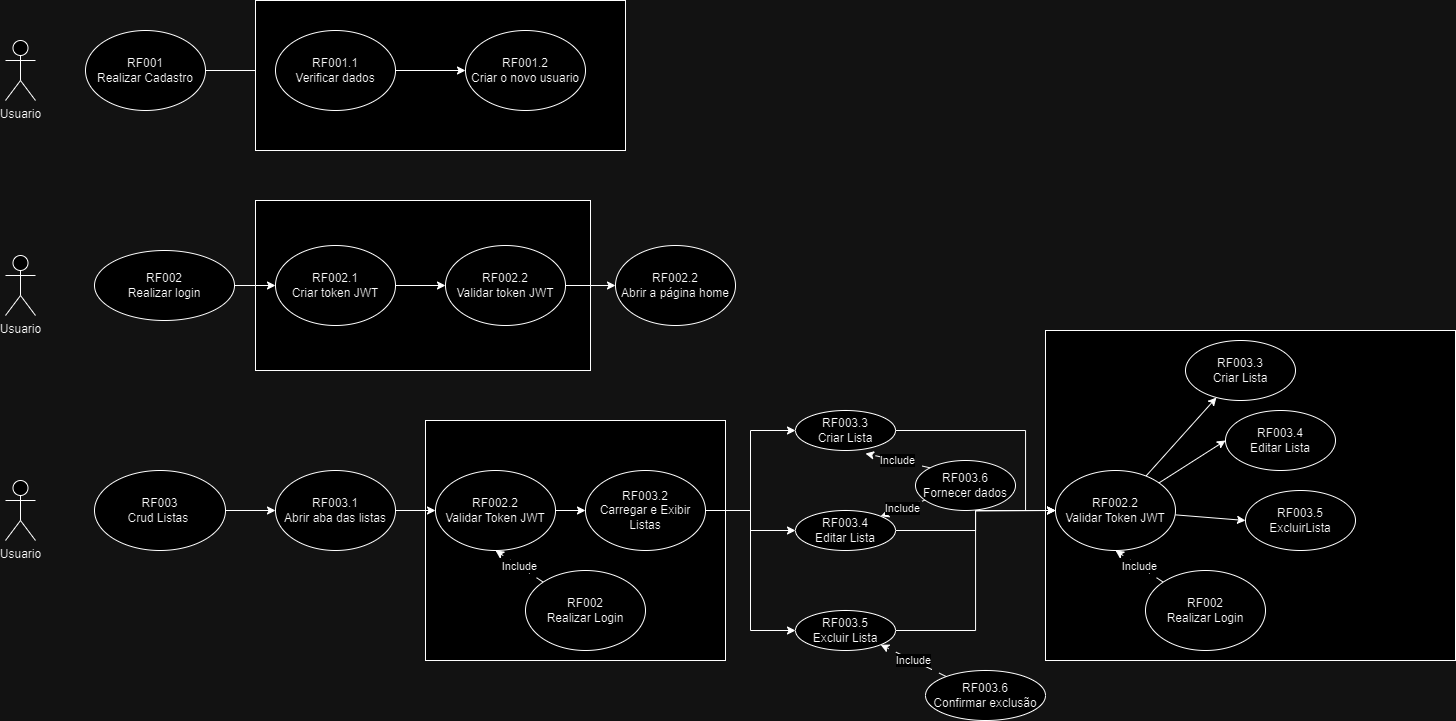

The diagram above was exported from draw.io. Its source (the exported page's mxGraphModel, read from the mxfile embedded in the PNG):
<mxGraphModel dx="1639" dy="898" grid="1" gridSize="10" guides="1" tooltips="1" connect="1" arrows="1" fold="1" page="1" pageScale="1" pageWidth="827" pageHeight="1169" math="0" shadow="0">
  <root>
    <mxCell id="0" />
    <mxCell id="1" parent="0" />
    <mxCell id="t90m8X5xbPKUmJk8AkiH-28" value="" style="rounded=0;whiteSpace=wrap;html=1;" vertex="1" parent="1">
      <mxGeometry x="470" y="430" width="300" height="240" as="geometry" />
    </mxCell>
    <mxCell id="t90m8X5xbPKUmJk8AkiH-1" value="Usuario" style="shape=umlActor;verticalLabelPosition=bottom;verticalAlign=top;html=1;" vertex="1" parent="1">
      <mxGeometry x="50" y="265" width="30" height="60" as="geometry" />
    </mxCell>
    <mxCell id="t90m8X5xbPKUmJk8AkiH-8" value="" style="rounded=0;whiteSpace=wrap;html=1;" vertex="1" parent="1">
      <mxGeometry x="300" y="210" width="335" height="170" as="geometry" />
    </mxCell>
    <mxCell id="t90m8X5xbPKUmJk8AkiH-10" style="edgeStyle=orthogonalEdgeStyle;rounded=0;orthogonalLoop=1;jettySize=auto;html=1;entryX=0;entryY=0.5;entryDx=0;entryDy=0;" edge="1" parent="1" source="t90m8X5xbPKUmJk8AkiH-2" target="t90m8X5xbPKUmJk8AkiH-9">
      <mxGeometry relative="1" as="geometry" />
    </mxCell>
    <mxCell id="t90m8X5xbPKUmJk8AkiH-2" value="&lt;div&gt;RF002&lt;/div&gt;Realizar login" style="ellipse;whiteSpace=wrap;html=1;" vertex="1" parent="1">
      <mxGeometry x="139" y="260" width="140" height="70" as="geometry" />
    </mxCell>
    <mxCell id="t90m8X5xbPKUmJk8AkiH-25" style="edgeStyle=orthogonalEdgeStyle;rounded=0;orthogonalLoop=1;jettySize=auto;html=1;exitX=1;exitY=0.5;exitDx=0;exitDy=0;entryX=0;entryY=0.5;entryDx=0;entryDy=0;" edge="1" parent="1" source="t90m8X5xbPKUmJk8AkiH-9" target="t90m8X5xbPKUmJk8AkiH-24">
      <mxGeometry relative="1" as="geometry" />
    </mxCell>
    <mxCell id="t90m8X5xbPKUmJk8AkiH-9" value="&lt;div&gt;RF002.1&lt;/div&gt;Criar token JWT" style="ellipse;whiteSpace=wrap;html=1;" vertex="1" parent="1">
      <mxGeometry x="320" y="255" width="120" height="80" as="geometry" />
    </mxCell>
    <mxCell id="t90m8X5xbPKUmJk8AkiH-11" value="RF002.2&lt;div&gt;Abrir a página home&lt;/div&gt;" style="ellipse;whiteSpace=wrap;html=1;" vertex="1" parent="1">
      <mxGeometry x="660" y="255" width="120" height="80" as="geometry" />
    </mxCell>
    <mxCell id="t90m8X5xbPKUmJk8AkiH-13" value="Usuario" style="shape=umlActor;verticalLabelPosition=bottom;verticalAlign=top;html=1;outlineConnect=0;" vertex="1" parent="1">
      <mxGeometry x="50" y="50" width="30" height="60" as="geometry" />
    </mxCell>
    <mxCell id="t90m8X5xbPKUmJk8AkiH-19" style="edgeStyle=orthogonalEdgeStyle;rounded=0;orthogonalLoop=1;jettySize=auto;html=1;entryX=0;entryY=0.5;entryDx=0;entryDy=0;" edge="1" parent="1" source="t90m8X5xbPKUmJk8AkiH-15" target="t90m8X5xbPKUmJk8AkiH-18">
      <mxGeometry relative="1" as="geometry" />
    </mxCell>
    <mxCell id="t90m8X5xbPKUmJk8AkiH-15" value="RF001&lt;div&gt;Realizar Cadastro&lt;/div&gt;" style="ellipse;whiteSpace=wrap;html=1;" vertex="1" parent="1">
      <mxGeometry x="130" y="40" width="120" height="80" as="geometry" />
    </mxCell>
    <mxCell id="t90m8X5xbPKUmJk8AkiH-17" value="" style="rounded=0;whiteSpace=wrap;html=1;" vertex="1" parent="1">
      <mxGeometry x="300" y="10" width="370" height="150" as="geometry" />
    </mxCell>
    <mxCell id="t90m8X5xbPKUmJk8AkiH-21" style="edgeStyle=orthogonalEdgeStyle;rounded=0;orthogonalLoop=1;jettySize=auto;html=1;exitX=1;exitY=0.5;exitDx=0;exitDy=0;entryX=0;entryY=0.5;entryDx=0;entryDy=0;" edge="1" parent="1" source="t90m8X5xbPKUmJk8AkiH-18" target="t90m8X5xbPKUmJk8AkiH-20">
      <mxGeometry relative="1" as="geometry" />
    </mxCell>
    <mxCell id="t90m8X5xbPKUmJk8AkiH-18" value="RF001.1&lt;div&gt;Verificar dados&lt;/div&gt;" style="ellipse;whiteSpace=wrap;html=1;" vertex="1" parent="1">
      <mxGeometry x="320" y="40" width="120" height="80" as="geometry" />
    </mxCell>
    <mxCell id="t90m8X5xbPKUmJk8AkiH-20" value="RF001.2&lt;div&gt;Criar o novo usuario&lt;/div&gt;" style="ellipse;whiteSpace=wrap;html=1;" vertex="1" parent="1">
      <mxGeometry x="510" y="40" width="120" height="80" as="geometry" />
    </mxCell>
    <mxCell id="t90m8X5xbPKUmJk8AkiH-22" value="Usuario" style="shape=umlActor;verticalLabelPosition=bottom;verticalAlign=top;html=1;outlineConnect=0;" vertex="1" parent="1">
      <mxGeometry x="50" y="490" width="30" height="60" as="geometry" />
    </mxCell>
    <mxCell id="t90m8X5xbPKUmJk8AkiH-62" style="edgeStyle=orthogonalEdgeStyle;rounded=0;orthogonalLoop=1;jettySize=auto;html=1;entryX=0;entryY=0.5;entryDx=0;entryDy=0;" edge="1" parent="1" source="t90m8X5xbPKUmJk8AkiH-23" target="t90m8X5xbPKUmJk8AkiH-27">
      <mxGeometry relative="1" as="geometry" />
    </mxCell>
    <mxCell id="t90m8X5xbPKUmJk8AkiH-23" value="RF003&lt;div&gt;Crud Listas&amp;nbsp;&lt;/div&gt;" style="ellipse;whiteSpace=wrap;html=1;" vertex="1" parent="1">
      <mxGeometry x="139" y="480" width="131" height="80" as="geometry" />
    </mxCell>
    <mxCell id="t90m8X5xbPKUmJk8AkiH-26" style="edgeStyle=orthogonalEdgeStyle;rounded=0;orthogonalLoop=1;jettySize=auto;html=1;exitX=1;exitY=0.5;exitDx=0;exitDy=0;entryX=0;entryY=0.5;entryDx=0;entryDy=0;" edge="1" parent="1" source="t90m8X5xbPKUmJk8AkiH-24" target="t90m8X5xbPKUmJk8AkiH-11">
      <mxGeometry relative="1" as="geometry" />
    </mxCell>
    <mxCell id="t90m8X5xbPKUmJk8AkiH-24" value="&lt;div&gt;RF002.2&lt;/div&gt;&lt;div&gt;&lt;span style=&quot;background-color: initial;&quot;&gt;Validar token JWT&lt;/span&gt;&lt;/div&gt;" style="ellipse;whiteSpace=wrap;html=1;" vertex="1" parent="1">
      <mxGeometry x="490" y="255" width="120" height="80" as="geometry" />
    </mxCell>
    <mxCell id="t90m8X5xbPKUmJk8AkiH-27" value="RF003.1&lt;div&gt;Abrir aba das listas&lt;/div&gt;" style="ellipse;whiteSpace=wrap;html=1;" vertex="1" parent="1">
      <mxGeometry x="320" y="480" width="120" height="80" as="geometry" />
    </mxCell>
    <mxCell id="t90m8X5xbPKUmJk8AkiH-31" style="edgeStyle=orthogonalEdgeStyle;rounded=0;orthogonalLoop=1;jettySize=auto;html=1;entryX=0;entryY=0.5;entryDx=0;entryDy=0;" edge="1" parent="1" source="t90m8X5xbPKUmJk8AkiH-27" target="t90m8X5xbPKUmJk8AkiH-30">
      <mxGeometry relative="1" as="geometry" />
    </mxCell>
    <mxCell id="t90m8X5xbPKUmJk8AkiH-37" value="" style="edgeStyle=orthogonalEdgeStyle;rounded=0;orthogonalLoop=1;jettySize=auto;html=1;" edge="1" parent="1" source="t90m8X5xbPKUmJk8AkiH-30" target="t90m8X5xbPKUmJk8AkiH-34">
      <mxGeometry relative="1" as="geometry" />
    </mxCell>
    <mxCell id="t90m8X5xbPKUmJk8AkiH-30" value="RF002.2&lt;div&gt;Validar Token JWT&lt;/div&gt;" style="ellipse;whiteSpace=wrap;html=1;" vertex="1" parent="1">
      <mxGeometry x="480" y="480" width="120" height="80" as="geometry" />
    </mxCell>
    <mxCell id="t90m8X5xbPKUmJk8AkiH-38" style="edgeStyle=orthogonalEdgeStyle;rounded=0;orthogonalLoop=1;jettySize=auto;html=1;entryX=0;entryY=0.5;entryDx=0;entryDy=0;" edge="1" parent="1" source="t90m8X5xbPKUmJk8AkiH-34" target="t90m8X5xbPKUmJk8AkiH-39">
      <mxGeometry relative="1" as="geometry">
        <mxPoint x="830" y="520" as="targetPoint" />
      </mxGeometry>
    </mxCell>
    <mxCell id="t90m8X5xbPKUmJk8AkiH-53" style="edgeStyle=orthogonalEdgeStyle;rounded=0;orthogonalLoop=1;jettySize=auto;html=1;exitX=1;exitY=0.5;exitDx=0;exitDy=0;entryX=0;entryY=0.5;entryDx=0;entryDy=0;" edge="1" parent="1" source="t90m8X5xbPKUmJk8AkiH-34" target="t90m8X5xbPKUmJk8AkiH-51">
      <mxGeometry relative="1" as="geometry" />
    </mxCell>
    <mxCell id="t90m8X5xbPKUmJk8AkiH-54" style="edgeStyle=orthogonalEdgeStyle;rounded=0;orthogonalLoop=1;jettySize=auto;html=1;entryX=0;entryY=0.5;entryDx=0;entryDy=0;" edge="1" parent="1" source="t90m8X5xbPKUmJk8AkiH-34" target="t90m8X5xbPKUmJk8AkiH-52">
      <mxGeometry relative="1" as="geometry" />
    </mxCell>
    <mxCell id="t90m8X5xbPKUmJk8AkiH-34" value="RF003.2&lt;div&gt;Carregar e Exibir Listas&lt;/div&gt;" style="ellipse;whiteSpace=wrap;html=1;" vertex="1" parent="1">
      <mxGeometry x="630" y="480" width="120" height="80" as="geometry" />
    </mxCell>
    <mxCell id="t90m8X5xbPKUmJk8AkiH-36" value="Include" style="rounded=0;orthogonalLoop=1;jettySize=auto;html=1;entryX=0.5;entryY=1;entryDx=0;entryDy=0;dashed=1;dashPattern=8 8;" edge="1" parent="1" source="t90m8X5xbPKUmJk8AkiH-35" target="t90m8X5xbPKUmJk8AkiH-30">
      <mxGeometry relative="1" as="geometry" />
    </mxCell>
    <mxCell id="t90m8X5xbPKUmJk8AkiH-35" value="RF002&lt;div&gt;Realizar Login&lt;/div&gt;" style="ellipse;whiteSpace=wrap;html=1;" vertex="1" parent="1">
      <mxGeometry x="570" y="580" width="120" height="80" as="geometry" />
    </mxCell>
    <mxCell id="t90m8X5xbPKUmJk8AkiH-39" value="&lt;div&gt;RF003.3&lt;/div&gt;Criar Lista" style="ellipse;whiteSpace=wrap;html=1;" vertex="1" parent="1">
      <mxGeometry x="840" y="420" width="100" height="40" as="geometry" />
    </mxCell>
    <mxCell id="t90m8X5xbPKUmJk8AkiH-55" value="Include" style="rounded=0;orthogonalLoop=1;jettySize=auto;html=1;entryX=1;entryY=0;entryDx=0;entryDy=0;dashed=1;" edge="1" parent="1" source="t90m8X5xbPKUmJk8AkiH-40" target="t90m8X5xbPKUmJk8AkiH-51">
      <mxGeometry relative="1" as="geometry" />
    </mxCell>
    <mxCell id="t90m8X5xbPKUmJk8AkiH-40" value="RF003.6&lt;div&gt;Fornecer dados&lt;/div&gt;" style="ellipse;whiteSpace=wrap;html=1;" vertex="1" parent="1">
      <mxGeometry x="960" y="470" width="100" height="50" as="geometry" />
    </mxCell>
    <mxCell id="t90m8X5xbPKUmJk8AkiH-41" value="Include" style="rounded=0;orthogonalLoop=1;jettySize=auto;html=1;exitX=0;exitY=0;exitDx=0;exitDy=0;entryX=0.7;entryY=1.075;entryDx=0;entryDy=0;dashed=1;dashPattern=8 8;entryPerimeter=0;" edge="1" parent="1" source="t90m8X5xbPKUmJk8AkiH-40" target="t90m8X5xbPKUmJk8AkiH-39">
      <mxGeometry relative="1" as="geometry" />
    </mxCell>
    <mxCell id="t90m8X5xbPKUmJk8AkiH-43" value="" style="rounded=0;whiteSpace=wrap;html=1;" vertex="1" parent="1">
      <mxGeometry x="1090" y="340" width="410" height="330" as="geometry" />
    </mxCell>
    <mxCell id="t90m8X5xbPKUmJk8AkiH-44" style="edgeStyle=orthogonalEdgeStyle;rounded=0;orthogonalLoop=1;jettySize=auto;html=1;entryX=0;entryY=0.5;entryDx=0;entryDy=0;exitX=1;exitY=0.5;exitDx=0;exitDy=0;" edge="1" parent="1" target="t90m8X5xbPKUmJk8AkiH-46" source="t90m8X5xbPKUmJk8AkiH-39">
      <mxGeometry relative="1" as="geometry">
        <mxPoint x="1060" y="520" as="sourcePoint" />
        <Array as="points">
          <mxPoint x="1070" y="440" />
          <mxPoint x="1070" y="520" />
        </Array>
      </mxGeometry>
    </mxCell>
    <mxCell id="t90m8X5xbPKUmJk8AkiH-45" value="" style="rounded=0;orthogonalLoop=1;jettySize=auto;html=1;" edge="1" parent="1" source="t90m8X5xbPKUmJk8AkiH-46" target="t90m8X5xbPKUmJk8AkiH-48">
      <mxGeometry relative="1" as="geometry" />
    </mxCell>
    <mxCell id="t90m8X5xbPKUmJk8AkiH-60" style="rounded=0;orthogonalLoop=1;jettySize=auto;html=1;entryX=0;entryY=0.5;entryDx=0;entryDy=0;" edge="1" parent="1" source="t90m8X5xbPKUmJk8AkiH-46" target="t90m8X5xbPKUmJk8AkiH-58">
      <mxGeometry relative="1" as="geometry" />
    </mxCell>
    <mxCell id="t90m8X5xbPKUmJk8AkiH-61" style="rounded=0;orthogonalLoop=1;jettySize=auto;html=1;entryX=0;entryY=0.5;entryDx=0;entryDy=0;" edge="1" parent="1" source="t90m8X5xbPKUmJk8AkiH-46" target="t90m8X5xbPKUmJk8AkiH-59">
      <mxGeometry relative="1" as="geometry" />
    </mxCell>
    <mxCell id="t90m8X5xbPKUmJk8AkiH-46" value="RF002.2&lt;div&gt;Validar Token JWT&lt;/div&gt;" style="ellipse;whiteSpace=wrap;html=1;" vertex="1" parent="1">
      <mxGeometry x="1100" y="480" width="120" height="80" as="geometry" />
    </mxCell>
    <mxCell id="t90m8X5xbPKUmJk8AkiH-48" value="RF003.3&lt;div&gt;Criar Lista&lt;/div&gt;" style="ellipse;whiteSpace=wrap;html=1;" vertex="1" parent="1">
      <mxGeometry x="1230" y="350" width="110" height="60" as="geometry" />
    </mxCell>
    <mxCell id="t90m8X5xbPKUmJk8AkiH-49" value="Include" style="rounded=0;orthogonalLoop=1;jettySize=auto;html=1;entryX=0.5;entryY=1;entryDx=0;entryDy=0;dashed=1;dashPattern=8 8;" edge="1" parent="1" source="t90m8X5xbPKUmJk8AkiH-50" target="t90m8X5xbPKUmJk8AkiH-46">
      <mxGeometry relative="1" as="geometry" />
    </mxCell>
    <mxCell id="t90m8X5xbPKUmJk8AkiH-50" value="RF002&lt;div&gt;Realizar Login&lt;/div&gt;" style="ellipse;whiteSpace=wrap;html=1;" vertex="1" parent="1">
      <mxGeometry x="1190" y="580" width="120" height="80" as="geometry" />
    </mxCell>
    <mxCell id="t90m8X5xbPKUmJk8AkiH-64" style="edgeStyle=orthogonalEdgeStyle;rounded=0;orthogonalLoop=1;jettySize=auto;html=1;" edge="1" parent="1" source="t90m8X5xbPKUmJk8AkiH-51">
      <mxGeometry relative="1" as="geometry">
        <mxPoint x="1100" y="520" as="targetPoint" />
      </mxGeometry>
    </mxCell>
    <mxCell id="t90m8X5xbPKUmJk8AkiH-51" value="RF003.4&lt;div&gt;Editar Lista&lt;/div&gt;" style="ellipse;whiteSpace=wrap;html=1;" vertex="1" parent="1">
      <mxGeometry x="840" y="520" width="100" height="40" as="geometry" />
    </mxCell>
    <mxCell id="t90m8X5xbPKUmJk8AkiH-63" style="edgeStyle=orthogonalEdgeStyle;rounded=0;orthogonalLoop=1;jettySize=auto;html=1;entryX=0;entryY=0.5;entryDx=0;entryDy=0;" edge="1" parent="1" source="t90m8X5xbPKUmJk8AkiH-52" target="t90m8X5xbPKUmJk8AkiH-46">
      <mxGeometry relative="1" as="geometry" />
    </mxCell>
    <mxCell id="t90m8X5xbPKUmJk8AkiH-52" value="RF003.5&lt;div&gt;Excluir Lista&lt;/div&gt;" style="ellipse;whiteSpace=wrap;html=1;" vertex="1" parent="1">
      <mxGeometry x="840" y="620" width="100" height="40" as="geometry" />
    </mxCell>
    <mxCell id="t90m8X5xbPKUmJk8AkiH-57" value="Include" style="rounded=0;orthogonalLoop=1;jettySize=auto;html=1;entryX=1;entryY=1;entryDx=0;entryDy=0;dashed=1;dashPattern=8 8;" edge="1" parent="1" source="t90m8X5xbPKUmJk8AkiH-56" target="t90m8X5xbPKUmJk8AkiH-52">
      <mxGeometry relative="1" as="geometry" />
    </mxCell>
    <mxCell id="t90m8X5xbPKUmJk8AkiH-56" value="RF003.6&lt;div&gt;Confirmar exclusão&lt;/div&gt;" style="ellipse;whiteSpace=wrap;html=1;" vertex="1" parent="1">
      <mxGeometry x="970" y="680" width="120" height="50" as="geometry" />
    </mxCell>
    <mxCell id="t90m8X5xbPKUmJk8AkiH-58" value="RF003.4&lt;div&gt;Editar Lista&lt;/div&gt;" style="ellipse;whiteSpace=wrap;html=1;" vertex="1" parent="1">
      <mxGeometry x="1270" y="420" width="110" height="60" as="geometry" />
    </mxCell>
    <mxCell id="t90m8X5xbPKUmJk8AkiH-59" value="RF003.5&lt;div&gt;ExcluirLista&lt;/div&gt;" style="ellipse;whiteSpace=wrap;html=1;" vertex="1" parent="1">
      <mxGeometry x="1290" y="500" width="110" height="60" as="geometry" />
    </mxCell>
  </root>
</mxGraphModel>